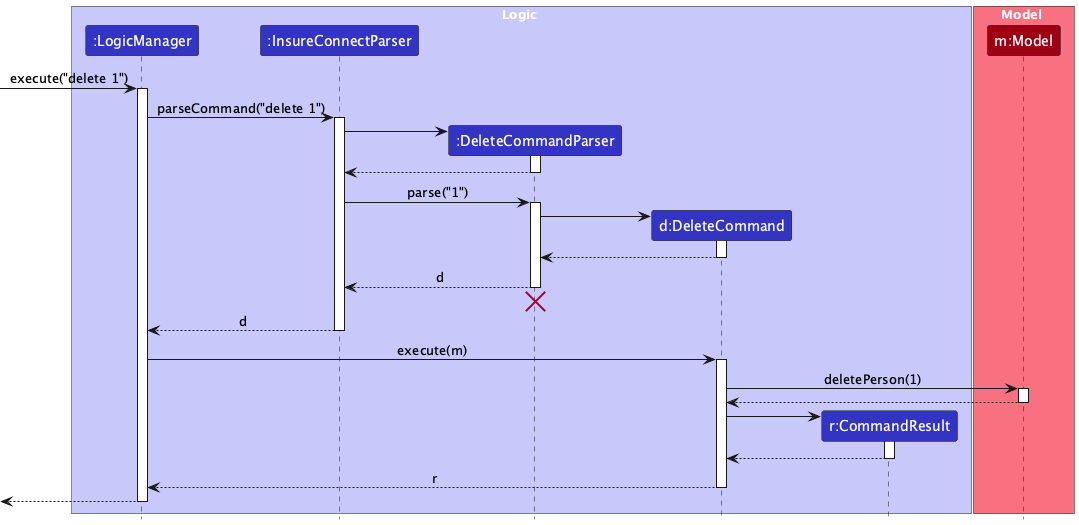

The diagram above was rendered by PlantUML. Its source (embedded in the PNG):
@startuml
!pragma layout smetana
!include style.puml
skinparam ArrowFontStyle plain

box Logic LOGIC_COLOR_T1
participant ":LogicManager" as LogicManager LOGIC_COLOR
participant ":InsureConnectParser" as InsureConnectParser LOGIC_COLOR
participant ":DeleteCommandParser" as DeleteCommandParser LOGIC_COLOR
participant "d:DeleteCommand" as DeleteCommand LOGIC_COLOR
participant "r:CommandResult" as CommandResult LOGIC_COLOR
end box

box Model MODEL_COLOR_T1
participant "m:Model" as Model MODEL_COLOR
end box

[-> LogicManager : execute("delete 1")
activate LogicManager

LogicManager -> InsureConnectParser : parseCommand("delete 1")
activate InsureConnectParser

create DeleteCommandParser
InsureConnectParser -> DeleteCommandParser
activate DeleteCommandParser

DeleteCommandParser --> InsureConnectParser
deactivate DeleteCommandParser

InsureConnectParser -> DeleteCommandParser : parse("1")
activate DeleteCommandParser

create DeleteCommand
DeleteCommandParser -> DeleteCommand
activate DeleteCommand

DeleteCommand --> DeleteCommandParser :
deactivate DeleteCommand

DeleteCommandParser --> InsureConnectParser : d
deactivate DeleteCommandParser
'Hidden arrow to position the destroy marker below the end of the activation bar.
DeleteCommandParser -[hidden]-> InsureConnectParser
destroy DeleteCommandParser

InsureConnectParser --> LogicManager : d
deactivate InsureConnectParser

LogicManager -> DeleteCommand : execute(m)
activate DeleteCommand

DeleteCommand -> Model : deletePerson(1)
activate Model

Model --> DeleteCommand
deactivate Model

create CommandResult
DeleteCommand -> CommandResult
activate CommandResult

CommandResult --> DeleteCommand
deactivate CommandResult

DeleteCommand --> LogicManager : r
deactivate DeleteCommand

[<--LogicManager
deactivate LogicManager
@enduml